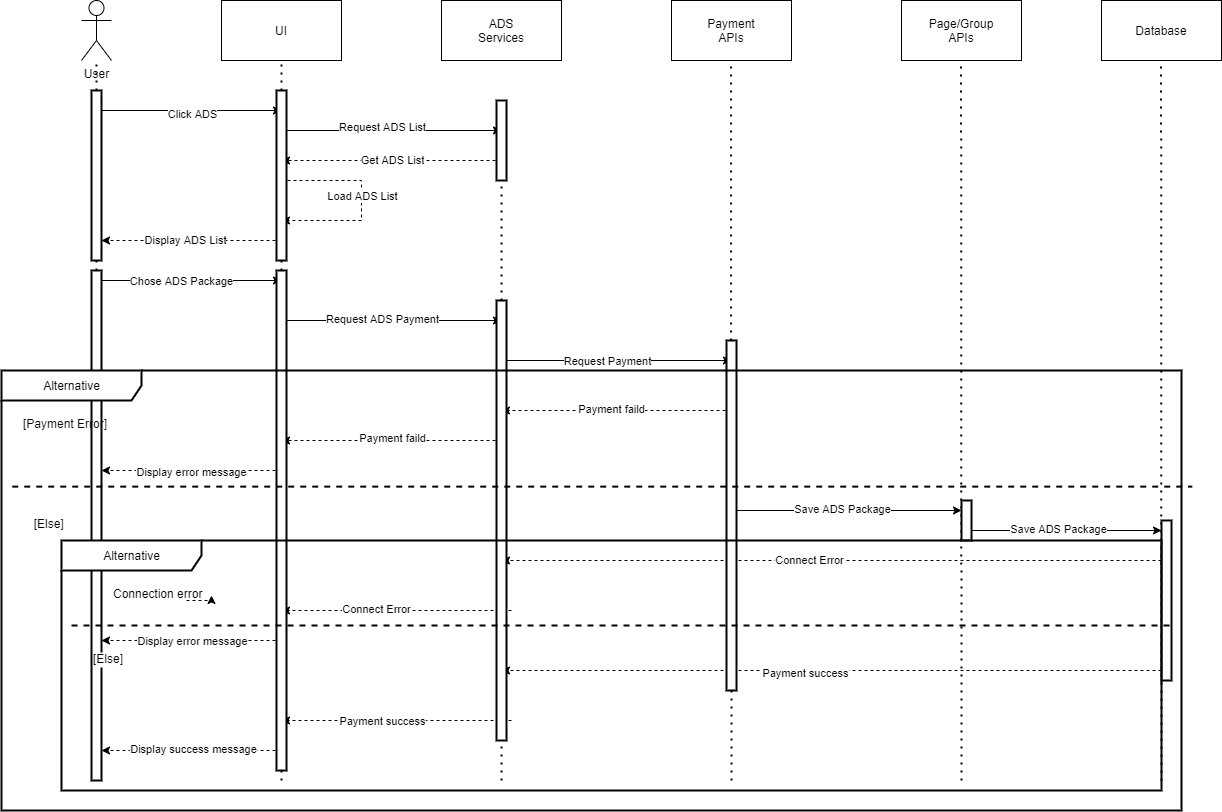

The diagram above was exported from draw.io. Its source (the exported page's mxGraphModel, read from the mxfile embedded in the PNG):
<mxGraphModel dx="1483" dy="984" grid="1" gridSize="10" guides="1" tooltips="1" connect="1" arrows="1" fold="1" page="1" pageScale="1" pageWidth="850" pageHeight="1100" math="0" shadow="0">
  <root>
    <mxCell id="-pvLZ1TAOOU7qn2TWb37-0" />
    <mxCell id="-pvLZ1TAOOU7qn2TWb37-1" parent="-pvLZ1TAOOU7qn2TWb37-0" />
    <mxCell id="Cb7WpT6ZEYgC-SJMtY1G-0" value="UI" style="rounded=0;whiteSpace=wrap;html=1;" vertex="1" parent="-pvLZ1TAOOU7qn2TWb37-1">
      <mxGeometry x="240" y="70" width="120" height="60" as="geometry" />
    </mxCell>
    <mxCell id="Cb7WpT6ZEYgC-SJMtY1G-1" value="ADS&lt;br&gt;Services" style="rounded=0;whiteSpace=wrap;html=1;" vertex="1" parent="-pvLZ1TAOOU7qn2TWb37-1">
      <mxGeometry x="460" y="70" width="120" height="60" as="geometry" />
    </mxCell>
    <mxCell id="Cb7WpT6ZEYgC-SJMtY1G-2" value="Payment&lt;br&gt;APIs" style="rounded=0;whiteSpace=wrap;html=1;" vertex="1" parent="-pvLZ1TAOOU7qn2TWb37-1">
      <mxGeometry x="690" y="70" width="120" height="60" as="geometry" />
    </mxCell>
    <mxCell id="Cb7WpT6ZEYgC-SJMtY1G-3" value="User" style="shape=umlActor;verticalLabelPosition=bottom;verticalAlign=top;html=1;outlineConnect=0;" vertex="1" parent="-pvLZ1TAOOU7qn2TWb37-1">
      <mxGeometry x="100" y="70" width="30" height="60" as="geometry" />
    </mxCell>
    <mxCell id="Cb7WpT6ZEYgC-SJMtY1G-4" value="" style="endArrow=none;dashed=1;html=1;dashPattern=1 3;strokeWidth=2;rounded=0;startArrow=none;" edge="1" parent="-pvLZ1TAOOU7qn2TWb37-1" target="Cb7WpT6ZEYgC-SJMtY1G-3" source="sRT7F-E0-MpK4QTdQKpO-14">
      <mxGeometry width="50" height="50" relative="1" as="geometry">
        <mxPoint x="115" y="850" as="sourcePoint" />
        <mxPoint x="390" y="260" as="targetPoint" />
      </mxGeometry>
    </mxCell>
    <mxCell id="Cb7WpT6ZEYgC-SJMtY1G-6" value="" style="endArrow=none;dashed=1;html=1;dashPattern=1 3;strokeWidth=2;rounded=0;startArrow=none;" edge="1" parent="-pvLZ1TAOOU7qn2TWb37-1" source="sRT7F-E0-MpK4QTdQKpO-18">
      <mxGeometry width="50" height="50" relative="1" as="geometry">
        <mxPoint x="520" y="850" as="sourcePoint" />
        <mxPoint x="519.4999999999999" y="170" as="targetPoint" />
      </mxGeometry>
    </mxCell>
    <mxCell id="Cb7WpT6ZEYgC-SJMtY1G-7" value="" style="endArrow=none;dashed=1;html=1;dashPattern=1 3;strokeWidth=2;rounded=0;startArrow=none;" edge="1" parent="-pvLZ1TAOOU7qn2TWb37-1" source="sRT7F-E0-MpK4QTdQKpO-27">
      <mxGeometry width="50" height="50" relative="1" as="geometry">
        <mxPoint x="750" y="850" as="sourcePoint" />
        <mxPoint x="749.5799999999999" y="130" as="targetPoint" />
      </mxGeometry>
    </mxCell>
    <mxCell id="Cb7WpT6ZEYgC-SJMtY1G-17" value="" style="endArrow=classic;html=1;rounded=0;" edge="1" parent="-pvLZ1TAOOU7qn2TWb37-1">
      <mxGeometry width="50" height="50" relative="1" as="geometry">
        <mxPoint x="110" y="180" as="sourcePoint" />
        <mxPoint x="300" y="180" as="targetPoint" />
      </mxGeometry>
    </mxCell>
    <mxCell id="ejkti22_dfHBVVi9pKSg-8" value="Click ADS" style="edgeLabel;html=1;align=center;verticalAlign=middle;resizable=0;points=[];" vertex="1" connectable="0" parent="Cb7WpT6ZEYgC-SJMtY1G-17">
      <mxGeometry x="-0.1853" y="-3" relative="1" as="geometry">
        <mxPoint x="23" as="offset" />
      </mxGeometry>
    </mxCell>
    <mxCell id="Cb7WpT6ZEYgC-SJMtY1G-18" value="" style="endArrow=classic;html=1;rounded=0;edgeStyle=orthogonalEdgeStyle;dashed=1;" edge="1" parent="-pvLZ1TAOOU7qn2TWb37-1">
      <mxGeometry width="50" height="50" relative="1" as="geometry">
        <mxPoint x="300" y="250" as="sourcePoint" />
        <mxPoint x="300" y="290" as="targetPoint" />
        <Array as="points">
          <mxPoint x="380" y="250" />
        </Array>
      </mxGeometry>
    </mxCell>
    <mxCell id="ejkti22_dfHBVVi9pKSg-11" value="Load ADS List" style="edgeLabel;html=1;align=center;verticalAlign=middle;resizable=0;points=[];" vertex="1" connectable="0" parent="Cb7WpT6ZEYgC-SJMtY1G-18">
      <mxGeometry x="-0.0488" relative="1" as="geometry">
        <mxPoint as="offset" />
      </mxGeometry>
    </mxCell>
    <mxCell id="Cb7WpT6ZEYgC-SJMtY1G-20" value="" style="endArrow=classic;html=1;rounded=0;dashed=1;" edge="1" parent="-pvLZ1TAOOU7qn2TWb37-1">
      <mxGeometry width="50" height="50" relative="1" as="geometry">
        <mxPoint x="300" y="310" as="sourcePoint" />
        <mxPoint x="120" y="310" as="targetPoint" />
      </mxGeometry>
    </mxCell>
    <mxCell id="ejkti22_dfHBVVi9pKSg-12" value="Display ADS List" style="edgeLabel;html=1;align=center;verticalAlign=middle;resizable=0;points=[];" vertex="1" connectable="0" parent="Cb7WpT6ZEYgC-SJMtY1G-20">
      <mxGeometry x="0.0742" y="-1" relative="1" as="geometry">
        <mxPoint as="offset" />
      </mxGeometry>
    </mxCell>
    <mxCell id="Cb7WpT6ZEYgC-SJMtY1G-21" value="" style="endArrow=classic;html=1;rounded=0;" edge="1" parent="-pvLZ1TAOOU7qn2TWb37-1">
      <mxGeometry width="50" height="50" relative="1" as="geometry">
        <mxPoint x="110" y="350" as="sourcePoint" />
        <mxPoint x="300" y="350" as="targetPoint" />
      </mxGeometry>
    </mxCell>
    <mxCell id="ejkti22_dfHBVVi9pKSg-13" value="Chose ADS Package" style="edgeLabel;html=1;align=center;verticalAlign=middle;resizable=0;points=[];" vertex="1" connectable="0" parent="Cb7WpT6ZEYgC-SJMtY1G-21">
      <mxGeometry x="-0.2408" relative="1" as="geometry">
        <mxPoint x="18" as="offset" />
      </mxGeometry>
    </mxCell>
    <mxCell id="Cb7WpT6ZEYgC-SJMtY1G-22" value="" style="endArrow=classic;html=1;rounded=0;" edge="1" parent="-pvLZ1TAOOU7qn2TWb37-1">
      <mxGeometry width="50" height="50" relative="1" as="geometry">
        <mxPoint x="300" y="200" as="sourcePoint" />
        <mxPoint x="520" y="200" as="targetPoint" />
      </mxGeometry>
    </mxCell>
    <mxCell id="ejkti22_dfHBVVi9pKSg-9" value="Request ADS List" style="edgeLabel;html=1;align=center;verticalAlign=middle;resizable=0;points=[];" vertex="1" connectable="0" parent="Cb7WpT6ZEYgC-SJMtY1G-22">
      <mxGeometry x="-0.0873" y="4" relative="1" as="geometry">
        <mxPoint as="offset" />
      </mxGeometry>
    </mxCell>
    <mxCell id="Cb7WpT6ZEYgC-SJMtY1G-23" value="" style="endArrow=classic;html=1;rounded=0;dashed=1;" edge="1" parent="-pvLZ1TAOOU7qn2TWb37-1">
      <mxGeometry width="50" height="50" relative="1" as="geometry">
        <mxPoint x="520" y="230" as="sourcePoint" />
        <mxPoint x="300" y="230" as="targetPoint" />
        <Array as="points">
          <mxPoint x="430" y="230" />
        </Array>
      </mxGeometry>
    </mxCell>
    <mxCell id="ejkti22_dfHBVVi9pKSg-10" value="Get ADS List" style="edgeLabel;html=1;align=center;verticalAlign=middle;resizable=0;points=[];" vertex="1" connectable="0" parent="Cb7WpT6ZEYgC-SJMtY1G-23">
      <mxGeometry x="0.1691" y="-1" relative="1" as="geometry">
        <mxPoint x="19" as="offset" />
      </mxGeometry>
    </mxCell>
    <mxCell id="Cb7WpT6ZEYgC-SJMtY1G-24" value="" style="endArrow=classic;html=1;rounded=0;" edge="1" parent="-pvLZ1TAOOU7qn2TWb37-1">
      <mxGeometry width="50" height="50" relative="1" as="geometry">
        <mxPoint x="300" y="390" as="sourcePoint" />
        <mxPoint x="520" y="390" as="targetPoint" />
      </mxGeometry>
    </mxCell>
    <mxCell id="ejkti22_dfHBVVi9pKSg-14" value="Request ADS Payment" style="edgeLabel;html=1;align=center;verticalAlign=middle;resizable=0;points=[];" vertex="1" connectable="0" parent="Cb7WpT6ZEYgC-SJMtY1G-24">
      <mxGeometry x="-0.2974" y="2" relative="1" as="geometry">
        <mxPoint x="23" as="offset" />
      </mxGeometry>
    </mxCell>
    <mxCell id="Cb7WpT6ZEYgC-SJMtY1G-27" value="" style="endArrow=classic;html=1;rounded=0;" edge="1" parent="-pvLZ1TAOOU7qn2TWb37-1">
      <mxGeometry width="50" height="50" relative="1" as="geometry">
        <mxPoint x="520" y="430" as="sourcePoint" />
        <mxPoint x="750" y="430" as="targetPoint" />
      </mxGeometry>
    </mxCell>
    <mxCell id="ejkti22_dfHBVVi9pKSg-15" value="Request Payment" style="edgeLabel;html=1;align=center;verticalAlign=middle;resizable=0;points=[];" vertex="1" connectable="0" parent="Cb7WpT6ZEYgC-SJMtY1G-27">
      <mxGeometry x="-0.0845" relative="1" as="geometry">
        <mxPoint as="offset" />
      </mxGeometry>
    </mxCell>
    <mxCell id="Cb7WpT6ZEYgC-SJMtY1G-28" value="" style="endArrow=classic;html=1;rounded=0;dashed=1;" edge="1" parent="-pvLZ1TAOOU7qn2TWb37-1">
      <mxGeometry width="50" height="50" relative="1" as="geometry">
        <mxPoint x="750" y="480" as="sourcePoint" />
        <mxPoint x="520" y="480" as="targetPoint" />
      </mxGeometry>
    </mxCell>
    <mxCell id="ejkti22_dfHBVVi9pKSg-16" value="Payment faild" style="edgeLabel;html=1;align=center;verticalAlign=middle;resizable=0;points=[];" vertex="1" connectable="0" parent="Cb7WpT6ZEYgC-SJMtY1G-28">
      <mxGeometry x="0.1377" y="-2" relative="1" as="geometry">
        <mxPoint x="11" as="offset" />
      </mxGeometry>
    </mxCell>
    <mxCell id="Cb7WpT6ZEYgC-SJMtY1G-29" value="" style="endArrow=classic;html=1;rounded=0;dashed=1;" edge="1" parent="-pvLZ1TAOOU7qn2TWb37-1">
      <mxGeometry width="50" height="50" relative="1" as="geometry">
        <mxPoint x="520" y="510" as="sourcePoint" />
        <mxPoint x="300" y="510" as="targetPoint" />
      </mxGeometry>
    </mxCell>
    <mxCell id="ejkti22_dfHBVVi9pKSg-17" value="Payment faild" style="edgeLabel;html=1;align=center;verticalAlign=middle;resizable=0;points=[];" vertex="1" connectable="0" parent="Cb7WpT6ZEYgC-SJMtY1G-29">
      <mxGeometry x="0.1515" y="-3" relative="1" as="geometry">
        <mxPoint x="17" as="offset" />
      </mxGeometry>
    </mxCell>
    <mxCell id="Cb7WpT6ZEYgC-SJMtY1G-30" value="" style="endArrow=classic;html=1;rounded=0;dashed=1;" edge="1" parent="-pvLZ1TAOOU7qn2TWb37-1">
      <mxGeometry width="50" height="50" relative="1" as="geometry">
        <mxPoint x="300" y="540" as="sourcePoint" />
        <mxPoint x="120" y="540" as="targetPoint" />
      </mxGeometry>
    </mxCell>
    <mxCell id="ejkti22_dfHBVVi9pKSg-18" value="Display error message" style="edgeLabel;html=1;align=center;verticalAlign=middle;resizable=0;points=[];" vertex="1" connectable="0" parent="Cb7WpT6ZEYgC-SJMtY1G-30">
      <mxGeometry x="0.0926" y="1" relative="1" as="geometry">
        <mxPoint x="8" as="offset" />
      </mxGeometry>
    </mxCell>
    <mxCell id="Cb7WpT6ZEYgC-SJMtY1G-31" value="Page/Group&lt;br&gt;APIs" style="rounded=0;whiteSpace=wrap;html=1;" vertex="1" parent="-pvLZ1TAOOU7qn2TWb37-1">
      <mxGeometry x="920" y="70" width="120" height="60" as="geometry" />
    </mxCell>
    <mxCell id="Cb7WpT6ZEYgC-SJMtY1G-32" value="" style="endArrow=none;dashed=1;html=1;dashPattern=1 3;strokeWidth=2;rounded=0;" edge="1" parent="-pvLZ1TAOOU7qn2TWb37-1">
      <mxGeometry width="50" height="50" relative="1" as="geometry">
        <mxPoint x="980" y="850" as="sourcePoint" />
        <mxPoint x="979.5799999999999" y="130" as="targetPoint" />
      </mxGeometry>
    </mxCell>
    <mxCell id="ejkti22_dfHBVVi9pKSg-0" value="" style="endArrow=classic;html=1;rounded=0;" edge="1" parent="-pvLZ1TAOOU7qn2TWb37-1">
      <mxGeometry width="50" height="50" relative="1" as="geometry">
        <mxPoint x="750" y="580" as="sourcePoint" />
        <mxPoint x="980" y="580" as="targetPoint" />
      </mxGeometry>
    </mxCell>
    <mxCell id="ejkti22_dfHBVVi9pKSg-19" value="Save ADS Package" style="edgeLabel;html=1;align=center;verticalAlign=middle;resizable=0;points=[];" vertex="1" connectable="0" parent="ejkti22_dfHBVVi9pKSg-0">
      <mxGeometry x="-0.1238" y="2" relative="1" as="geometry">
        <mxPoint x="9" as="offset" />
      </mxGeometry>
    </mxCell>
    <mxCell id="ejkti22_dfHBVVi9pKSg-1" value="" style="endArrow=classic;html=1;rounded=0;dashed=1;" edge="1" parent="-pvLZ1TAOOU7qn2TWb37-1">
      <mxGeometry width="50" height="50" relative="1" as="geometry">
        <mxPoint x="1180" y="630" as="sourcePoint" />
        <mxPoint x="520" y="630" as="targetPoint" />
        <Array as="points">
          <mxPoint x="850" y="630" />
        </Array>
      </mxGeometry>
    </mxCell>
    <mxCell id="sRT7F-E0-MpK4QTdQKpO-4" value="Connect Error" style="edgeLabel;html=1;align=center;verticalAlign=middle;resizable=0;points=[];" vertex="1" connectable="0" parent="ejkti22_dfHBVVi9pKSg-1">
      <mxGeometry x="0.0688" y="-1" relative="1" as="geometry">
        <mxPoint as="offset" />
      </mxGeometry>
    </mxCell>
    <mxCell id="ejkti22_dfHBVVi9pKSg-2" value="" style="endArrow=classic;html=1;rounded=0;dashed=1;" edge="1" parent="-pvLZ1TAOOU7qn2TWb37-1">
      <mxGeometry width="50" height="50" relative="1" as="geometry">
        <mxPoint x="530" y="680" as="sourcePoint" />
        <mxPoint x="300" y="680" as="targetPoint" />
      </mxGeometry>
    </mxCell>
    <mxCell id="sRT7F-E0-MpK4QTdQKpO-5" value="Connect Error" style="edgeLabel;html=1;align=center;verticalAlign=middle;resizable=0;points=[];" vertex="1" connectable="0" parent="ejkti22_dfHBVVi9pKSg-2">
      <mxGeometry x="0.1789" y="-2" relative="1" as="geometry">
        <mxPoint as="offset" />
      </mxGeometry>
    </mxCell>
    <mxCell id="ejkti22_dfHBVVi9pKSg-3" value="" style="endArrow=classic;html=1;rounded=0;dashed=1;" edge="1" parent="-pvLZ1TAOOU7qn2TWb37-1">
      <mxGeometry width="50" height="50" relative="1" as="geometry">
        <mxPoint x="300" y="710" as="sourcePoint" />
        <mxPoint x="120" y="710" as="targetPoint" />
      </mxGeometry>
    </mxCell>
    <mxCell id="sRT7F-E0-MpK4QTdQKpO-6" value="Display error message" style="edgeLabel;html=1;align=center;verticalAlign=middle;resizable=0;points=[];" vertex="1" connectable="0" parent="ejkti22_dfHBVVi9pKSg-3">
      <mxGeometry x="-0.2556" y="2" relative="1" as="geometry">
        <mxPoint x="-23" y="-2" as="offset" />
      </mxGeometry>
    </mxCell>
    <mxCell id="ejkti22_dfHBVVi9pKSg-5" value="" style="endArrow=classic;html=1;rounded=0;dashed=1;" edge="1" parent="-pvLZ1TAOOU7qn2TWb37-1">
      <mxGeometry width="50" height="50" relative="1" as="geometry">
        <mxPoint x="1180" y="740" as="sourcePoint" />
        <mxPoint x="520" y="740" as="targetPoint" />
      </mxGeometry>
    </mxCell>
    <mxCell id="sRT7F-E0-MpK4QTdQKpO-7" value="Payment success" style="edgeLabel;html=1;align=center;verticalAlign=middle;resizable=0;points=[];" vertex="1" connectable="0" parent="ejkti22_dfHBVVi9pKSg-5">
      <mxGeometry x="0.0808" y="2" relative="1" as="geometry">
        <mxPoint as="offset" />
      </mxGeometry>
    </mxCell>
    <mxCell id="ejkti22_dfHBVVi9pKSg-6" value="" style="endArrow=classic;html=1;rounded=0;dashed=1;" edge="1" parent="-pvLZ1TAOOU7qn2TWb37-1">
      <mxGeometry width="50" height="50" relative="1" as="geometry">
        <mxPoint x="530" y="790" as="sourcePoint" />
        <mxPoint x="300" y="790" as="targetPoint" />
      </mxGeometry>
    </mxCell>
    <mxCell id="sRT7F-E0-MpK4QTdQKpO-8" value="Payment success" style="edgeLabel;html=1;align=center;verticalAlign=middle;resizable=0;points=[];" vertex="1" connectable="0" parent="ejkti22_dfHBVVi9pKSg-6">
      <mxGeometry x="0.1884" y="-3" relative="1" as="geometry">
        <mxPoint x="7" y="3" as="offset" />
      </mxGeometry>
    </mxCell>
    <mxCell id="ejkti22_dfHBVVi9pKSg-7" value="" style="endArrow=classic;html=1;rounded=0;dashed=1;" edge="1" parent="-pvLZ1TAOOU7qn2TWb37-1">
      <mxGeometry width="50" height="50" relative="1" as="geometry">
        <mxPoint x="300" y="820" as="sourcePoint" />
        <mxPoint x="120" y="820" as="targetPoint" />
      </mxGeometry>
    </mxCell>
    <mxCell id="sRT7F-E0-MpK4QTdQKpO-9" value="Display success message" style="edgeLabel;html=1;align=center;verticalAlign=middle;resizable=0;points=[];" vertex="1" connectable="0" parent="ejkti22_dfHBVVi9pKSg-7">
      <mxGeometry x="0.3389" y="-2" relative="1" as="geometry">
        <mxPoint x="31" as="offset" />
      </mxGeometry>
    </mxCell>
    <mxCell id="ejkti22_dfHBVVi9pKSg-20" value="Database" style="rounded=0;whiteSpace=wrap;html=1;" vertex="1" parent="-pvLZ1TAOOU7qn2TWb37-1">
      <mxGeometry x="1120" y="70" width="120" height="60" as="geometry" />
    </mxCell>
    <mxCell id="ejkti22_dfHBVVi9pKSg-21" value="" style="endArrow=none;dashed=1;html=1;dashPattern=1 3;strokeWidth=2;rounded=0;" edge="1" parent="-pvLZ1TAOOU7qn2TWb37-1">
      <mxGeometry width="50" height="50" relative="1" as="geometry">
        <mxPoint x="1180" y="850" as="sourcePoint" />
        <mxPoint x="1179.58" y="130" as="targetPoint" />
      </mxGeometry>
    </mxCell>
    <mxCell id="ejkti22_dfHBVVi9pKSg-22" value="" style="endArrow=classic;html=1;rounded=0;" edge="1" parent="-pvLZ1TAOOU7qn2TWb37-1">
      <mxGeometry width="50" height="50" relative="1" as="geometry">
        <mxPoint x="980" y="600" as="sourcePoint" />
        <mxPoint x="1180" y="600" as="targetPoint" />
      </mxGeometry>
    </mxCell>
    <mxCell id="ejkti22_dfHBVVi9pKSg-23" value="Save ADS Package" style="edgeLabel;html=1;align=center;verticalAlign=middle;resizable=0;points=[];" vertex="1" connectable="0" parent="ejkti22_dfHBVVi9pKSg-22">
      <mxGeometry x="-0.1238" y="2" relative="1" as="geometry">
        <mxPoint x="9" as="offset" />
      </mxGeometry>
    </mxCell>
    <mxCell id="Cb7WpT6ZEYgC-SJMtY1G-5" value="" style="endArrow=none;dashed=1;html=1;dashPattern=1 3;strokeWidth=2;rounded=0;startArrow=none;" edge="1" parent="-pvLZ1TAOOU7qn2TWb37-1" source="sRT7F-E0-MpK4QTdQKpO-16">
      <mxGeometry width="50" height="50" relative="1" as="geometry">
        <mxPoint x="300" y="850" as="sourcePoint" />
        <mxPoint x="300" y="130" as="targetPoint" />
      </mxGeometry>
    </mxCell>
    <mxCell id="sRT7F-E0-MpK4QTdQKpO-14" value="" style="html=1;points=[];perimeter=orthogonalPerimeter;strokeWidth=2;" vertex="1" parent="-pvLZ1TAOOU7qn2TWb37-1">
      <mxGeometry x="110" y="160" width="10" height="170" as="geometry" />
    </mxCell>
    <mxCell id="sRT7F-E0-MpK4QTdQKpO-15" value="" style="endArrow=none;dashed=1;html=1;dashPattern=1 3;strokeWidth=2;rounded=0;startArrow=none;" edge="1" parent="-pvLZ1TAOOU7qn2TWb37-1" source="sRT7F-E0-MpK4QTdQKpO-20" target="sRT7F-E0-MpK4QTdQKpO-14">
      <mxGeometry width="50" height="50" relative="1" as="geometry">
        <mxPoint x="115" y="850" as="sourcePoint" />
        <mxPoint x="115" y="130" as="targetPoint" />
      </mxGeometry>
    </mxCell>
    <mxCell id="sRT7F-E0-MpK4QTdQKpO-16" value="" style="html=1;points=[];perimeter=orthogonalPerimeter;strokeWidth=2;" vertex="1" parent="-pvLZ1TAOOU7qn2TWb37-1">
      <mxGeometry x="295" y="160" width="10" height="170" as="geometry" />
    </mxCell>
    <mxCell id="sRT7F-E0-MpK4QTdQKpO-17" value="" style="endArrow=none;dashed=1;html=1;dashPattern=1 3;strokeWidth=2;rounded=0;startArrow=none;" edge="1" parent="-pvLZ1TAOOU7qn2TWb37-1" source="sRT7F-E0-MpK4QTdQKpO-22" target="sRT7F-E0-MpK4QTdQKpO-16">
      <mxGeometry width="50" height="50" relative="1" as="geometry">
        <mxPoint x="300" y="850" as="sourcePoint" />
        <mxPoint x="300" y="130" as="targetPoint" />
      </mxGeometry>
    </mxCell>
    <mxCell id="sRT7F-E0-MpK4QTdQKpO-18" value="" style="html=1;points=[];perimeter=orthogonalPerimeter;strokeWidth=2;" vertex="1" parent="-pvLZ1TAOOU7qn2TWb37-1">
      <mxGeometry x="515" y="170" width="10" height="80" as="geometry" />
    </mxCell>
    <mxCell id="sRT7F-E0-MpK4QTdQKpO-19" value="" style="endArrow=none;dashed=1;html=1;dashPattern=1 3;strokeWidth=2;rounded=0;startArrow=none;" edge="1" parent="-pvLZ1TAOOU7qn2TWb37-1" source="sRT7F-E0-MpK4QTdQKpO-25" target="sRT7F-E0-MpK4QTdQKpO-18">
      <mxGeometry width="50" height="50" relative="1" as="geometry">
        <mxPoint x="520" y="850" as="sourcePoint" />
        <mxPoint x="519.5" y="170" as="targetPoint" />
      </mxGeometry>
    </mxCell>
    <mxCell id="sRT7F-E0-MpK4QTdQKpO-20" value="" style="html=1;points=[];perimeter=orthogonalPerimeter;strokeWidth=2;" vertex="1" parent="-pvLZ1TAOOU7qn2TWb37-1">
      <mxGeometry x="110" y="340" width="10" height="510" as="geometry" />
    </mxCell>
    <mxCell id="sRT7F-E0-MpK4QTdQKpO-21" value="" style="endArrow=none;dashed=1;html=1;dashPattern=1 3;strokeWidth=2;rounded=0;" edge="1" parent="-pvLZ1TAOOU7qn2TWb37-1" target="sRT7F-E0-MpK4QTdQKpO-20">
      <mxGeometry width="50" height="50" relative="1" as="geometry">
        <mxPoint x="115" y="850" as="sourcePoint" />
        <mxPoint x="115" y="330" as="targetPoint" />
      </mxGeometry>
    </mxCell>
    <mxCell id="sRT7F-E0-MpK4QTdQKpO-22" value="" style="html=1;points=[];perimeter=orthogonalPerimeter;strokeWidth=2;" vertex="1" parent="-pvLZ1TAOOU7qn2TWb37-1">
      <mxGeometry x="295" y="340" width="10" height="500" as="geometry" />
    </mxCell>
    <mxCell id="sRT7F-E0-MpK4QTdQKpO-23" value="" style="endArrow=none;dashed=1;html=1;dashPattern=1 3;strokeWidth=2;rounded=0;" edge="1" parent="-pvLZ1TAOOU7qn2TWb37-1" target="sRT7F-E0-MpK4QTdQKpO-22">
      <mxGeometry width="50" height="50" relative="1" as="geometry">
        <mxPoint x="300.0000000000001" y="850" as="sourcePoint" />
        <mxPoint x="300.0000000000001" y="330" as="targetPoint" />
      </mxGeometry>
    </mxCell>
    <mxCell id="sRT7F-E0-MpK4QTdQKpO-25" value="" style="html=1;points=[];perimeter=orthogonalPerimeter;strokeWidth=2;" vertex="1" parent="-pvLZ1TAOOU7qn2TWb37-1">
      <mxGeometry x="515" y="370" width="10" height="440" as="geometry" />
    </mxCell>
    <mxCell id="sRT7F-E0-MpK4QTdQKpO-26" value="" style="endArrow=none;dashed=1;html=1;dashPattern=1 3;strokeWidth=2;rounded=0;" edge="1" parent="-pvLZ1TAOOU7qn2TWb37-1" target="sRT7F-E0-MpK4QTdQKpO-25">
      <mxGeometry width="50" height="50" relative="1" as="geometry">
        <mxPoint x="520" y="850" as="sourcePoint" />
        <mxPoint x="520" y="250" as="targetPoint" />
      </mxGeometry>
    </mxCell>
    <mxCell id="sRT7F-E0-MpK4QTdQKpO-27" value="" style="html=1;points=[];perimeter=orthogonalPerimeter;strokeWidth=2;" vertex="1" parent="-pvLZ1TAOOU7qn2TWb37-1">
      <mxGeometry x="745" y="410" width="10" height="350" as="geometry" />
    </mxCell>
    <mxCell id="sRT7F-E0-MpK4QTdQKpO-30" value="" style="endArrow=none;dashed=1;html=1;dashPattern=1 3;strokeWidth=2;rounded=0;" edge="1" parent="-pvLZ1TAOOU7qn2TWb37-1" target="sRT7F-E0-MpK4QTdQKpO-27">
      <mxGeometry width="50" height="50" relative="1" as="geometry">
        <mxPoint x="750" y="850" as="sourcePoint" />
        <mxPoint x="749.5799999999999" y="130.00000000000006" as="targetPoint" />
      </mxGeometry>
    </mxCell>
    <mxCell id="sRT7F-E0-MpK4QTdQKpO-0" value="Alternative" style="shape=umlFrame;tabWidth=110;tabHeight=30;tabPosition=left;html=1;boundedLbl=1;labelInHeader=1;width=140;height=30;strokeWidth=2;" vertex="1" parent="-pvLZ1TAOOU7qn2TWb37-1">
      <mxGeometry x="20" y="440" width="1180" height="440" as="geometry" />
    </mxCell>
    <mxCell id="sRT7F-E0-MpK4QTdQKpO-1" value="[Payment Error]" style="text" vertex="1" parent="sRT7F-E0-MpK4QTdQKpO-0">
      <mxGeometry width="100" height="20" relative="1" as="geometry">
        <mxPoint x="20" y="40" as="offset" />
      </mxGeometry>
    </mxCell>
    <mxCell id="sRT7F-E0-MpK4QTdQKpO-2" value="[Else]" style="line;strokeWidth=2;dashed=1;labelPosition=center;verticalLabelPosition=bottom;align=left;verticalAlign=top;spacingLeft=20;spacingTop=15;" vertex="1" parent="sRT7F-E0-MpK4QTdQKpO-0">
      <mxGeometry x="10.727272727272727" y="107.31707317073172" width="1180" height="17.599999999999998" as="geometry" />
    </mxCell>
    <mxCell id="sRT7F-E0-MpK4QTdQKpO-34" value="" style="html=1;points=[];perimeter=orthogonalPerimeter;strokeWidth=2;" vertex="1" parent="sRT7F-E0-MpK4QTdQKpO-0">
      <mxGeometry x="960" y="130" width="10" height="40" as="geometry" />
    </mxCell>
    <mxCell id="sRT7F-E0-MpK4QTdQKpO-35" value="" style="html=1;points=[];perimeter=orthogonalPerimeter;strokeWidth=2;" vertex="1" parent="sRT7F-E0-MpK4QTdQKpO-0">
      <mxGeometry x="1160" y="150" width="10" height="160" as="geometry" />
    </mxCell>
    <mxCell id="sRT7F-E0-MpK4QTdQKpO-10" value="Alternative" style="shape=umlFrame;tabWidth=110;tabHeight=30;tabPosition=left;html=1;boundedLbl=1;labelInHeader=1;width=140;height=30;strokeWidth=2;" vertex="1" parent="sRT7F-E0-MpK4QTdQKpO-0">
      <mxGeometry x="60" y="170" width="1100" height="250" as="geometry" />
    </mxCell>
    <mxCell id="sRT7F-E0-MpK4QTdQKpO-11" value="Connection error" style="text" vertex="1" parent="sRT7F-E0-MpK4QTdQKpO-10">
      <mxGeometry width="100" height="20" relative="1" as="geometry">
        <mxPoint x="50" y="40" as="offset" />
      </mxGeometry>
    </mxCell>
    <mxCell id="sRT7F-E0-MpK4QTdQKpO-12" value="[Else]" style="line;strokeWidth=2;dashed=1;labelPosition=center;verticalLabelPosition=bottom;align=left;verticalAlign=top;spacingLeft=20;spacingTop=15;" vertex="1" parent="sRT7F-E0-MpK4QTdQKpO-10">
      <mxGeometry x="10" y="79.99560975609756" width="1100" height="9.999999999999998" as="geometry" />
    </mxCell>
    <mxCell id="sRT7F-E0-MpK4QTdQKpO-13" style="edgeStyle=orthogonalEdgeStyle;rounded=0;orthogonalLoop=1;jettySize=auto;html=1;exitX=0.75;exitY=1;exitDx=0;exitDy=0;entryX=1;entryY=0.75;entryDx=0;entryDy=0;dashed=1;" edge="1" parent="sRT7F-E0-MpK4QTdQKpO-10" source="sRT7F-E0-MpK4QTdQKpO-11" target="sRT7F-E0-MpK4QTdQKpO-11">
      <mxGeometry relative="1" as="geometry" />
    </mxCell>
  </root>
</mxGraphModel>